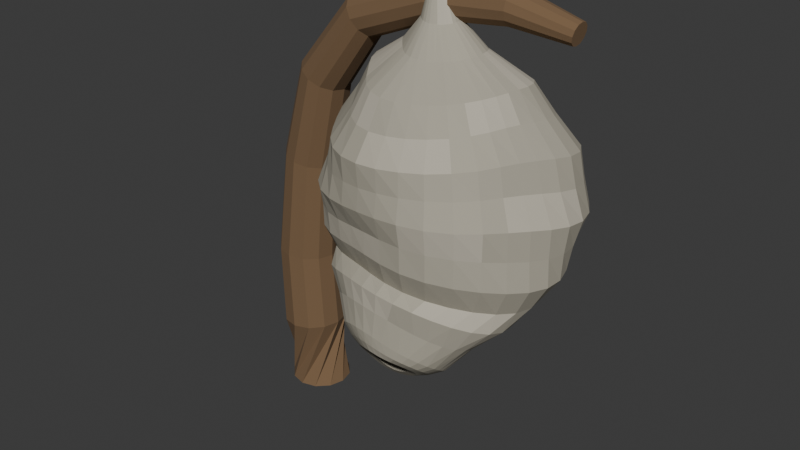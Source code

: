 # Source: source.blend  (saved by Blender 4.3.34; exported with 4.5.12 LTS)
import bpy
from mathutils import Matrix  # noqa: F401  (used for matrix-valued properties, if any)

bpy.ops.wm.read_factory_settings(use_empty=True)
scene = bpy.context.scene
scene.name = 'Scene'

# ---- collections
col_collection = bpy.data.collections.new('Collection'); scene.collection.children.link(col_collection)

# ---- materials (node trees are filled in below, after node groups)
mat_nestmutedpaper = bpy.data.materials.new('NestMutedPaper')
mat_nestmutedpaper.diffuse_color = (0.43, 0.4, 0.32, 1.0)
mat_nestpalepaperlayers = bpy.data.materials.new('NestPalePaperLayers')
mat_nestpalepaperlayers.diffuse_color = (0.52, 0.48, 0.39, 1.0)
mat_nestinnerpaper = bpy.data.materials.new('NestInnerPaper')
mat_nestinnerpaper.diffuse_color = (0.31, 0.285, 0.23, 1.0)
mat_wholesupportingbark = bpy.data.materials.new('WholeSupportingBark')
mat_wholesupportingbark.diffuse_color = (0.19, 0.115, 0.058, 1.0)

# ---- material node trees
mat_nestmutedpaper.use_nodes = True; mat_nestmutedpaper.node_tree.nodes.clear()
_N = mat_nestmutedpaper.node_tree.nodes; _L = mat_nestmutedpaper.node_tree.links
n0 = _N.new('ShaderNodeBsdfPrincipled'); n0.name = 'Principled BSDF'; n0.location = (10, 300)
n0.inputs[0].default_value = (0.43, 0.4, 0.32, 1.0)
n0.inputs[2].default_value = 0.98
n1 = _N.new('ShaderNodeOutputMaterial'); n1.name = 'Material Output'; n1.location = (300, 300)
_L.new(n0.outputs[0], n1.inputs[0])
n1.is_active_output = True
mat_nestpalepaperlayers.use_nodes = True; mat_nestpalepaperlayers.node_tree.nodes.clear()
_N = mat_nestpalepaperlayers.node_tree.nodes; _L = mat_nestpalepaperlayers.node_tree.links
n0 = _N.new('ShaderNodeBsdfPrincipled'); n0.name = 'Principled BSDF'; n0.location = (10, 300)
n0.inputs[0].default_value = (0.52, 0.48, 0.39, 1.0)
n0.inputs[2].default_value = 0.98
n1 = _N.new('ShaderNodeOutputMaterial'); n1.name = 'Material Output'; n1.location = (300, 300)
_L.new(n0.outputs[0], n1.inputs[0])
n1.is_active_output = True
mat_nestinnerpaper.use_nodes = True; mat_nestinnerpaper.node_tree.nodes.clear()
_N = mat_nestinnerpaper.node_tree.nodes; _L = mat_nestinnerpaper.node_tree.links
n0 = _N.new('ShaderNodeBsdfPrincipled'); n0.name = 'Principled BSDF'; n0.location = (10, 300)
n0.inputs[0].default_value = (0.31, 0.285, 0.23, 1.0)
n0.inputs[2].default_value = 0.98
n1 = _N.new('ShaderNodeOutputMaterial'); n1.name = 'Material Output'; n1.location = (300, 300)
_L.new(n0.outputs[0], n1.inputs[0])
n1.is_active_output = True
mat_wholesupportingbark.use_nodes = True; mat_wholesupportingbark.node_tree.nodes.clear()
_N = mat_wholesupportingbark.node_tree.nodes; _L = mat_wholesupportingbark.node_tree.links
n0 = _N.new('ShaderNodeBsdfPrincipled'); n0.name = 'Principled BSDF'; n0.location = (10, 300)
n0.inputs[0].default_value = (0.19, 0.115, 0.058, 1.0)
n0.inputs[2].default_value = 0.96
n1 = _N.new('ShaderNodeOutputMaterial'); n1.name = 'Material Output'; n1.location = (300, 300)
_L.new(n0.outputs[0], n1.inputs[0])
n1.is_active_output = True

# ---- world
world_world = bpy.data.worlds.new('World'); scene.world = world_world
world_world.use_nodes = True; world_world.node_tree.nodes.clear()
_N = world_world.node_tree.nodes; _L = world_world.node_tree.links
n0 = _N.new('ShaderNodeOutputWorld'); n0.name = 'World Output'; n0.location = (300, 300)
n1 = _N.new('ShaderNodeBackground'); n1.name = 'Background'; n1.location = (10, 300)
n1.inputs[0].default_value = (0.05088, 0.05088, 0.05088, 1.0)
_L.new(n1.outputs[0], n0.inputs[0])
n0.is_active_output = True
world_world.color = (0.05088, 0.05088, 0.05088)
world_world.sun_shadow_jitter_overblur = 0.0

# ---- meshes
me_wholecontinuousgroundedcurvedsupportingbough = bpy.data.meshes.new('WholeContinuousGroundedCurvedSupportingBough')
me_wholecontinuousgroundedcurvedsupportingbough.from_pydata([(-0.3584, 0.1045, 0.0), (-0.3724, 0.157, 0.0), (-0.4109, 0.1955, 0.0), (-0.4634, 0.2095, 0.0), (-0.5159, 0.1955, 0.0), (-0.5543, 0.157, 0.0), (-0.5684, 0.1045, 0.0), (-0.5543, 0.05203, 0.0), (-0.5159, 0.01359, 0.0), (-0.4634, -0.0004749, 0.0), (-0.4109, 0.01359, 0.0), (-0.3724, 0.05203, 0.0), (-0.4834, 0.2145, 0.24), (-0.5383, 0.1998, 0.2368), (-0.5785, 0.1595, 0.2345), (-0.5932, 0.1045, 0.2337), (-0.5785, 0.04953, 0.2345), (-0.5383, 0.009262, 0.2368), (-0.4834, -0.005475, 0.24), (-0.4284, 0.009262, 0.2432), (-0.3883, 0.04953, 0.2455), (-0.3735, 0.1045, 0.2463), (-0.3883, 0.1595, 0.2455), (-0.4284, 0.1998, 0.2432), (-0.4934, 0.2045, 0.52), (-0.5458, 0.1905, 0.5225), (-0.5842, 0.152, 0.5243), (-0.5982, 0.09953, 0.5249), (-0.5842, 0.04703, 0.5243), (-0.5458, 0.008592, 0.5225), (-0.4934, -0.005475, 0.52), (-0.4409, 0.008592, 0.5175), (-0.4025, 0.04703, 0.5157), (-0.3885, 0.09953, 0.5151), (-0.4025, 0.152, 0.5157), (-0.4409, 0.1905, 0.5175), (-0.4534, 0.1895, 0.88), (-0.5, 0.1768, 0.889), (-0.5341, 0.142, 0.8957), (-0.5466, 0.09453, 0.8981), (-0.5341, 0.04703, 0.8957), (-0.5, 0.01225, 0.889), (-0.4534, -0.0004749, 0.88), (-0.4068, 0.01225, 0.871), (-0.3726, 0.04703, 0.8643), (-0.3602, 0.09453, 0.8619), (-0.3726, 0.142, 0.8643), (-0.4068, 0.1768, 0.871), (-0.3634, 0.1595, 1.19), (-0.401, 0.1481, 1.21), (-0.4286, 0.117, 1.224), (-0.4387, 0.07453, 1.229), (-0.4286, 0.03203, 1.224), (-0.401, 0.000913, 1.21), (-0.3634, -0.01047, 1.19), (-0.3257, 0.000913, 1.17), (-0.2981, 0.03203, 1.156), (-0.2881, 0.07453, 1.151), (-0.2981, 0.117, 1.156), (-0.3257, 0.1481, 1.17), (-0.1734, 0.1295, 1.42), (-0.1952, 0.1195, 1.45), (-0.2112, 0.09203, 1.473), (-0.217, 0.05453, 1.481), (-0.2112, 0.01703, 1.473), (-0.1952, -0.01043, 1.45), (-0.1734, -0.02047, 1.42), (-0.1515, -0.01043, 1.39), (-0.1355, 0.01703, 1.367), (-0.1297, 0.05453, 1.359), (-0.1355, 0.09203, 1.367), (-0.1515, 0.1195, 1.39), (0.09664, 0.1095, 1.52), (0.08947, 0.1008, 1.552), (0.08422, 0.07703, 1.575), (0.08229, 0.04453, 1.583), (0.08422, 0.01203, 1.575), (0.08947, -0.01177, 1.552), (0.09664, -0.02047, 1.52), (0.1038, -0.01177, 1.488), (0.1091, 0.01203, 1.465), (0.111, 0.04453, 1.457), (0.1091, 0.07703, 1.465), (0.1038, 0.1008, 1.488), (0.3566, 0.09953, 1.54), (0.3579, 0.09216, 1.567), (0.3588, 0.07203, 1.588), (0.3591, 0.04453, 1.595), (0.3588, 0.01703, 1.588), (0.3579, -0.003106, 1.567), (0.3566, -0.01047, 1.54), (0.3554, -0.003106, 1.513), (0.3545, 0.01703, 1.492), (0.3542, 0.04453, 1.485), (0.3545, 0.07203, 1.492), (0.3554, 0.09216, 1.513), (0.5466, 0.09453, 1.5), (0.5502, 0.08984, 1.517), (0.5529, 0.07703, 1.53), (0.5538, 0.05953, 1.534), (0.5529, 0.04203, 1.53), (0.5502, 0.02921, 1.517), (0.5466, 0.02453, 1.5), (0.543, 0.02921, 1.483), (0.5404, 0.04203, 1.47), (0.5395, 0.05953, 1.466), (0.5404, 0.07703, 1.47), (0.543, 0.08984, 1.483)], [], [(11, 10, 9, 8, 7, 6, 5, 4, 3, 2, 1, 0), (96, 97, 98, 99, 100, 101, 102, 103, 104, 105, 106, 107), (0, 1, 13, 12), (1, 2, 14, 13), (2, 3, 15, 14), (3, 4, 16, 15), (4, 5, 17, 16), (5, 6, 18, 17), (6, 7, 19, 18), (7, 8, 20, 19), (8, 9, 21, 20), (9, 10, 22, 21), (10, 11, 23, 22), (11, 0, 12, 23), (12, 13, 25, 24), (13, 14, 26, 25), (14, 15, 27, 26), (15, 16, 28, 27), (16, 17, 29, 28), (17, 18, 30, 29), (18, 19, 31, 30), (19, 20, 32, 31), (20, 21, 33, 32), (21, 22, 34, 33), (22, 23, 35, 34), (23, 12, 24, 35), (24, 25, 37, 36), (25, 26, 38, 37), (26, 27, 39, 38), (27, 28, 40, 39), (28, 29, 41, 40), (29, 30, 42, 41), (30, 31, 43, 42), (31, 32, 44, 43), (32, 33, 45, 44), (33, 34, 46, 45), (34, 35, 47, 46), (35, 24, 36, 47), (36, 37, 49, 48), (37, 38, 50, 49), (38, 39, 51, 50), (39, 40, 52, 51), (40, 41, 53, 52), (41, 42, 54, 53), (42, 43, 55, 54), (43, 44, 56, 55), (44, 45, 57, 56), (45, 46, 58, 57), (46, 47, 59, 58), (47, 36, 48, 59), (48, 49, 61, 60), (49, 50, 62, 61), (50, 51, 63, 62), (51, 52, 64, 63), (52, 53, 65, 64), (53, 54, 66, 65), (54, 55, 67, 66), (55, 56, 68, 67), (56, 57, 69, 68), (57, 58, 70, 69), (58, 59, 71, 70), (59, 48, 60, 71), (60, 61, 73, 72), (61, 62, 74, 73), (62, 63, 75, 74), (63, 64, 76, 75), (64, 65, 77, 76), (65, 66, 78, 77), (66, 67, 79, 78), (67, 68, 80, 79), (68, 69, 81, 80), (69, 70, 82, 81), (70, 71, 83, 82), (71, 60, 72, 83), (72, 73, 85, 84), (73, 74, 86, 85), (74, 75, 87, 86), (75, 76, 88, 87), (76, 77, 89, 88), (77, 78, 90, 89), (78, 79, 91, 90), (79, 80, 92, 91), (80, 81, 93, 92), (81, 82, 94, 93), (82, 83, 95, 94), (83, 72, 84, 95), (84, 85, 97, 96), (85, 86, 98, 97), (86, 87, 99, 98), (87, 88, 100, 99), (88, 89, 101, 100), (89, 90, 102, 101), (90, 91, 103, 102), (91, 92, 104, 103), (92, 93, 105, 104), (93, 94, 106, 105), (94, 95, 107, 106), (95, 84, 96, 107)])
me_wholecontinuousgroundedcurvedsupportingbough.polygons.foreach_set('material_index', [3, 3, 3, 3, 3, 3, 3, 3, 3, 3, 3, 3, 3, 3, 3, 3, 3, 3, 3, 3, 3, 3, 3, 3, 3, 3, 3, 3, 3, 3, 3, 3, 3, 3, 3, 3, 3, 3, 3, 3, 3, 3, 3, 3, 3, 3, 3, 3, 3, 3, 3, 3, 3, 3, 3, 3, 3, 3, 3, 3, 3, 3, 3, 3, 3, 3, 3, 3, 3, 3, 3, 3, 3, 3, 3, 3, 3, 3, 3, 3, 3, 3, 3, 3, 3, 3, 3, 3, 3, 3, 3, 3, 3, 3, 3, 3, 3, 3])
me_wholecontinuousgroundedcurvedsupportingbough.materials.append(mat_nestmutedpaper)
me_wholecontinuousgroundedcurvedsupportingbough.materials.append(mat_nestpalepaperlayers)
me_wholecontinuousgroundedcurvedsupportingbough.materials.append(mat_nestinnerpaper)
me_wholecontinuousgroundedcurvedsupportingbough.materials.append(mat_wholesupportingbark)
me_wholecontinuousgroundedcurvedsupportingbough.update()
me_wholeirregularenclosedpaperenvelopeandlowerentrance = bpy.data.meshes.new('WholeIrregularEnclosedPaperEnvelopeAndLowerEntrance')
me_wholeirregularenclosedpaperenvelopeandlowerentrance.from_pydata([(0.1373, -0.0004749, 1.565), (0.1752, -0.0004749, 1.551), (0.1737, 0.005306, 1.552), (0.1711, 0.01067, 1.552), (0.1676, 0.01558, 1.552), (0.1632, 0.01985, 1.552), (0.1577, 0.02314, 1.552), (0.1516, 0.02535, 1.551), (0.1452, 0.02678, 1.55), (0.1387, 0.02781, 1.549), (0.1318, 0.02835, 1.548), (0.1246, 0.02773, 1.548), (0.118, 0.02529, 1.548), (0.1128, 0.02105, 1.548), (0.1094, 0.01576, 1.548), (0.1075, 0.01026, 1.549), (0.1061, 0.004904, 1.55), (0.1052, -0.0004749, 1.551), (0.1051, -0.006029, 1.552), (0.1064, -0.01156, 1.552), (0.1094, -0.0167, 1.552), (0.1137, -0.02124, 1.552), (0.1188, -0.02517, 1.552), (0.1248, -0.02833, 1.551), (0.1316, -0.03021, 1.55), (0.1387, -0.03029, 1.549), (0.1454, -0.02864, 1.548), (0.1514, -0.02595, 1.548), (0.1568, -0.02302, 1.548), (0.1623, -0.02003, 1.548), (0.1676, -0.01652, 1.548), (0.1721, -0.01197, 1.549), (0.1748, -0.006431, 1.55), (0.2075, -0.0004749, 1.483), (0.206, 0.00946, 1.484), (0.2025, 0.01901, 1.484), (0.1967, 0.02777, 1.484), (0.1885, 0.03499, 1.483), (0.1785, 0.04006, 1.481), (0.1676, 0.04322, 1.48), (0.1568, 0.04546, 1.478), (0.1458, 0.04746, 1.477), (0.134, 0.04871, 1.476), (0.1217, 0.04777, 1.476), (0.1104, 0.04356, 1.476), (0.1014, 0.03635, 1.477), (0.09538, 0.0275, 1.479), (0.09142, 0.01823, 1.48), (0.08875, 0.008948, 1.482), (0.08746, -0.0004749, 1.483), (0.0883, -0.009971, 1.484), (0.09163, -0.01911, 1.484), (0.09697, -0.02757, 1.484), (0.1037, -0.03544, 1.483), (0.1118, -0.04275, 1.481), (0.1217, -0.04879, 1.48), (0.1334, -0.05223, 1.478), (0.1458, -0.05214, 1.477), (0.1574, -0.04897, 1.476), (0.1677, -0.04425, 1.476), (0.177, -0.03926, 1.476), (0.1863, -0.03407, 1.477), (0.1952, -0.02784, 1.479), (0.2023, -0.01989, 1.48), (0.2064, -0.01048, 1.482), (0.2898, -0.0004749, 1.409), (0.2868, 0.02135, 1.409), (0.2788, 0.04223, 1.408), (0.2648, 0.06063, 1.405), (0.245, 0.07454, 1.402), (0.2221, 0.08339, 1.398), (0.1993, 0.08912, 1.395), (0.1774, 0.09468, 1.393), (0.1546, 0.1011, 1.391), (0.1291, 0.106, 1.391), (0.1017, 0.1055, 1.392), (0.07565, 0.0976, 1.395), (0.05405, 0.08298, 1.398), (0.03791, 0.06424, 1.402), (0.02689, 0.04343, 1.405), (0.02117, 0.02155, 1.407), (0.02184, -0.0004749, 1.409), (0.02914, -0.02119, 1.409), (0.04112, -0.03949, 1.408), (0.05475, -0.05585, 1.405), (0.06867, -0.0718, 1.402), (0.08432, -0.08778, 1.398), (0.1041, -0.1017, 1.395), (0.1283, -0.1102, 1.393), (0.1546, -0.1114, 1.391), (0.1801, -0.1068, 1.391), (0.2038, -0.09898, 1.392), (0.2264, -0.0897, 1.395), (0.2483, -0.07821, 1.398), (0.2674, -0.06302, 1.402), (0.2811, -0.04397, 1.405), (0.2883, -0.02255, 1.407), (0.4116, -0.0004749, 1.336), (0.4129, 0.0407, 1.333), (0.404, 0.08221, 1.329), (0.3805, 0.1199, 1.323), (0.3436, 0.149, 1.316), (0.2997, 0.1686, 1.31), (0.2547, 0.1823, 1.306), (0.2101, 0.1941, 1.304), (0.1635, 0.2042, 1.304), (0.1135, 0.2083, 1.307), (0.06275, 0.2014, 1.311), (0.01603, 0.1827, 1.317), (-0.02363, 0.1549, 1.324), (-0.05562, 0.1211, 1.33), (-0.079, 0.0829, 1.334), (-0.09077, 0.04151, 1.336), (-0.08825, -0.0004749, 1.336), (-0.07303, -0.03953, 1.333), (-0.05123, -0.0743, 1.329), (-0.02857, -0.107, 1.323), (-0.005269, -0.1406, 1.316), (0.02367, -0.1742, 1.31), (0.06279, -0.2023, 1.306), (0.1112, -0.2186, 1.304), (0.1635, -0.2209, 1.304), (0.2143, -0.2122, 1.307), (0.2615, -0.1967, 1.311), (0.3049, -0.1761, 1.317), (0.343, -0.1495, 1.324), (0.3728, -0.1165, 1.33), (0.3926, -0.07925, 1.334), (0.4046, -0.04028, 1.336), (0.465, -0.0004749, 1.256), (0.473, 0.04922, 1.25), (0.4664, 0.1008, 1.242), (0.4395, 0.1479, 1.234), (0.395, 0.1847, 1.227), (0.3418, 0.2104, 1.222), (0.2865, 0.2289, 1.219), (0.2304, 0.2431, 1.22), (0.172, 0.2515, 1.224), (0.112, 0.2498, 1.23), (0.05398, 0.236, 1.238), (0.0008648, 0.2121, 1.246), (-0.04699, 0.1813, 1.253), (-0.08921, 0.1444, 1.258), (-0.1217, 0.1005, 1.261), (-0.1375, 0.05062, 1.26), (-0.1333, -0.0004749, 1.256), (-0.1137, -0.04764, 1.25), (-0.08812, -0.0899, 1.242), (-0.06277, -0.1307, 1.234), (-0.03562, -0.1728, 1.227), (0.0003553, -0.2137, 1.222), (0.04935, -0.2462, 1.219), (0.1087, -0.2644, 1.22), (0.172, -0.2678, 1.224), (0.2341, -0.2596, 1.23), (0.2927, -0.2423, 1.238), (0.3453, -0.2158, 1.246), (0.3878, -0.1796, 1.253), (0.4176, -0.1367, 1.258), (0.4367, -0.0915, 1.261), (0.4514, -0.04661, 1.26), (0.5373, -0.0004749, 1.171), (0.5489, 0.06052, 1.161), (0.5405, 0.1237, 1.152), (0.5074, 0.1814, 1.143), (0.4546, 0.2279, 1.138), (0.3914, 0.2628, 1.135), (0.3235, 0.2883, 1.137), (0.2525, 0.3043, 1.142), (0.1794, 0.308, 1.149), (0.108, 0.2975, 1.159), (0.04166, 0.2756, 1.168), (-0.02008, 0.2474, 1.177), (-0.07969, 0.2146, 1.182), (-0.1357, 0.1743, 1.185), (-0.1797, 0.123, 1.183), (-0.2014, 0.06241, 1.178), (-0.1979, -0.0004749, 1.171), (-0.1763, -0.0592, 1.161), (-0.1475, -0.1129, 1.152), (-0.1163, -0.1645, 1.143), (-0.07918, -0.2151, 1.138), (-0.02993, -0.2606, 1.135), (0.03273, -0.2945, 1.137), (0.1043, -0.3139, 1.142), (0.1794, -0.3202, 1.149), (0.2549, -0.3152, 1.159), (0.3277, -0.2975, 1.168), (0.3921, -0.2647, 1.177), (0.4415, -0.218, 1.182), (0.4743, -0.164, 1.185), (0.4966, -0.1095, 1.183), (0.5171, -0.05622, 1.178), (0.5605, -0.0004749, 1.08), (0.5698, 0.06298, 1.07), (0.5575, 0.1275, 1.061), (0.5224, 0.1864, 1.056), (0.4703, 0.236, 1.054), (0.4078, 0.2758, 1.056), (0.3378, 0.3049, 1.062), (0.2622, 0.3198, 1.07), (0.1854, 0.3174, 1.08), (0.1135, 0.2998, 1.09), (0.04815, 0.2746, 1.099), (-0.01448, 0.2478, 1.104), (-0.07849, 0.2186, 1.106), (-0.1404, 0.1802, 1.104), (-0.1889, 0.1282, 1.098), (-0.2131, 0.06532, 1.09), (-0.2118, -0.0004749, 1.08), (-0.1928, -0.06292, 1.07), (-0.165, -0.1209, 1.061), (-0.1303, -0.1756, 1.056), (-0.08546, -0.2253, 1.054), (-0.0282, -0.2658, 1.056), (0.03869, -0.2945, 1.062), (0.1106, -0.3128, 1.07), (0.1854, -0.3232, 1.08), (0.263, -0.3241, 1.09), (0.3397, -0.3097, 1.099), (0.4072, -0.2759, 1.104), (0.4575, -0.2263, 1.106), (0.4908, -0.1698, 1.104), (0.5154, -0.1139, 1.098), (0.539, -0.05885, 1.09), (0.5973, -0.0004749, 0.9879), (0.5982, 0.067, 0.9794), (0.5784, 0.1332, 0.9741), (0.5405, 0.1942, 0.9727), (0.4896, 0.2486, 0.9755), (0.4276, 0.2953, 0.982), (0.3542, 0.3294, 0.9912), (0.2722, 0.3445, 1.002), (0.1895, 0.3383, 1.012), (0.1135, 0.3169, 1.021), (0.04431, 0.2905, 1.026), (-0.02367, 0.2644, 1.027), (-0.09377, 0.2347, 1.025), (-0.1602, 0.1935, 1.018), (-0.2108, 0.1372, 1.009), (-0.2372, 0.06997, 0.9982), (-0.2398, -0.0004749, 0.9879), (-0.2252, -0.06894, 0.9794), (-0.1976, -0.1336, 0.9741), (-0.1564, -0.1923, 0.9727), (-0.1005, -0.2412, 0.9755), (-0.0333, -0.2773, 0.982), (0.03877, -0.3026, 0.9912), (0.1124, -0.3222, 1.002), (0.1895, -0.3381, 1.012), (0.272, -0.3445, 1.021), (0.3551, -0.3322, 1.026), (0.4285, -0.2973, 1.027), (0.4843, -0.2451, 1.025), (0.5236, -0.1858, 1.018), (0.554, -0.1258, 1.009), (0.5798, -0.06492, 0.9982), (0.5851, -0.0004749, 0.8987), (0.5756, 0.06293, 0.894), (0.5507, 0.123, 0.8932), (0.516, 0.1795, 0.8965), (0.4732, 0.2333, 0.9034), (0.4189, 0.282, 0.9128), (0.3502, 0.3176, 0.9233), (0.2712, 0.3322, 0.9333), (0.1915, 0.3254, 0.9413), (0.1182, 0.3053, 0.946), (0.05063, 0.2818, 0.9468), (-0.01629, 0.2576, 0.9435), (-0.08343, 0.2277, 0.9366), (-0.144, 0.1856, 0.9272), (-0.1888, 0.1303, 0.9167), (-0.2136, 0.0664, 0.9067), (-0.2205, -0.0004749, 0.8987), (-0.2122, -0.06713, 0.894), (-0.1876, -0.1308, 0.8932), (-0.1442, -0.1867, 0.8965), (-0.08442, -0.2295, 0.9034), (-0.01647, -0.2588, 0.9128), (0.05174, -0.2805, 0.9233), (0.1194, -0.3012, 0.9333), (0.1915, -0.3207, 0.9413), (0.2705, -0.3302, 0.946), (0.351, -0.32, 0.9468), (0.4226, -0.2875, 0.9435), (0.479, -0.2391, 0.9366), (0.5215, -0.1835, 0.9272), (0.5541, -0.1251, 0.9167), (0.5768, -0.06409, 0.9067), (0.5798, -0.0004749, 0.8146), (0.5614, 0.06065, 0.8144), (0.5338, 0.1173, 0.8182), (0.5026, 0.1722, 0.8252), (0.4656, 0.2273, 0.8345), (0.4156, 0.2783, 0.8447), (0.3489, 0.3155, 0.8541), (0.2708, 0.3316, 0.8614), (0.1912, 0.3276, 0.8654), (0.1164, 0.3114, 0.8656), (0.0462, 0.29, 0.8618), (-0.02164, 0.2639, 0.8548), (-0.08498, 0.2287, 0.8455), (-0.1378, 0.182, 0.8353), (-0.176, 0.1257, 0.8259), (-0.2, 0.06411, 0.8186), (-0.212, -0.0004749, 0.8146), (-0.2099, -0.06669, 0.8144), (-0.1878, -0.1308, 0.8182), (-0.143, -0.1858, 0.8252), (-0.08113, -0.2265, 0.8345), (-0.01331, -0.2545, 0.8447), (0.05312, -0.2771, 0.8541), (0.1194, -0.2999, 0.8614), (0.1912, -0.32, 0.8654), (0.2697, -0.3281, 0.8656), (0.3489, -0.3165, 0.8618), (0.4204, -0.2852, 0.8548), (0.4798, -0.24, 0.8455), (0.5273, -0.1869, 0.8353), (0.5623, -0.1281, 0.8259), (0.5809, -0.06482, 0.8186), (0.5262, -0.01083, 0.7371), (0.5053, 0.04156, 0.7393), (0.4811, 0.09002, 0.7445), (0.4573, 0.1387, 0.7517), (0.4284, 0.189, 0.7593), (0.3862, 0.2356, 0.7662), (0.3279, 0.2695, 0.7714), (0.2593, 0.2855, 0.774), (0.1886, 0.2854, 0.7737), (0.1205, 0.2746, 0.7701), (0.05587, 0.2562, 0.7639), (-0.00385, 0.229, 0.7561), (-0.05475, 0.1916, 0.7481), (-0.09367, 0.1459, 0.7412), (-0.1219, 0.09598, 0.7365), (-0.1437, 0.044, 0.7349), (-0.1594, -0.01083, 0.7371), (-0.1629, -0.06871, 0.7428), (-0.1459, -0.1254, 0.7513), (-0.1065, -0.1738, 0.7615), (-0.05209, -0.2096, 0.7718), (0.006728, -0.2355, 0.781), (0.06474, -0.2576, 0.788), (0.1241, -0.2785, 0.7918), (0.1886, -0.294, 0.7919), (0.2576, -0.2971, 0.7881), (0.3258, -0.2844, 0.7809), (0.3884, -0.258, 0.7715), (0.4434, -0.2216, 0.7611), (0.4892, -0.1772, 0.7513), (0.5213, -0.1251, 0.7434), (0.5339, -0.06781, 0.7385), (0.482, -0.09152, 0.665), (0.4642, -0.04539, 0.6579), (0.4451, -0.001514, 0.653), (0.4254, 0.04307, 0.6482), (0.3991, 0.08792, 0.6424), (0.3599, 0.1277, 0.636), (0.3075, 0.1562, 0.6301), (0.247, 0.1709, 0.6251), (0.184, 0.1733, 0.6205), (0.1216, 0.1655, 0.6164), (0.06233, 0.1474, 0.6138), (0.01044, 0.1182, 0.6141), (-0.02998, 0.07977, 0.618), (-0.05896, 0.03722, 0.6252), (-0.08155, -0.00513, 0.6351), (-0.1026, -0.04714, 0.6482), (-0.1203, -0.09152, 0.665), (-0.1265, -0.139, 0.6852), (-0.1133, -0.1858, 0.7067), (-0.0803, -0.2262, 0.7266), (-0.03452, -0.2577, 0.743), (0.01619, -0.2823, 0.7554), (0.06882, -0.303, 0.7639), (0.1246, -0.3197, 0.7679), (0.184, -0.3285, 0.7666), (0.2444, -0.3267, 0.7597), (0.3025, -0.3147, 0.7483), (0.357, -0.2951, 0.7344), (0.4075, -0.2689, 0.7195), (0.4509, -0.2343, 0.7042), (0.4804, -0.1906, 0.6891), (0.4902, -0.1411, 0.6755), (0.4022, -0.1676, 0.5943), (0.3914, -0.1341, 0.5814), (0.3791, -0.1018, 0.5694), (0.364, -0.06977, 0.5565), (0.3416, -0.03969, 0.5429), (0.3096, -0.01502, 0.53), (0.2694, 0.00171, 0.519), (0.2245, 0.01047, 0.51), (0.1775, 0.0122, 0.5032), (0.1301, 0.006536, 0.4995), (0.08531, -0.007995, 0.501), (0.04799, -0.03124, 0.5087), (0.02091, -0.05969, 0.5213), (0.00175, -0.0884, 0.5366), (-0.01522, -0.1148, 0.5534), (-0.03327, -0.1402, 0.5722), (-0.04916, -0.1676, 0.5943), (-0.05543, -0.1976, 0.6191), (-0.04671, -0.2277, 0.644), (-0.02375, -0.2547, 0.6662), (0.008539, -0.2775, 0.6839), (0.04598, -0.2967, 0.697), (0.08725, -0.3122, 0.7051), (0.1318, -0.3224, 0.7073), (0.1775, -0.3253, 0.7032), (0.2215, -0.3214, 0.694), (0.2625, -0.3135, 0.6822), (0.3023, -0.3029, 0.6698), (0.3412, -0.2884, 0.6569), (0.3755, -0.2667, 0.6424), (0.3987, -0.2372, 0.626), (0.4068, -0.2027, 0.6093), (0.3395, -0.2315, 0.5301), (0.3346, -0.209, 0.5146), (0.3259, -0.1874, 0.4991), (0.3123, -0.1676, 0.4835), (0.2921, -0.1509, 0.4688), (0.2658, -0.1389, 0.4563), (0.2359, -0.1315, 0.446), (0.204, -0.1279, 0.4378), (0.1708, -0.1277, 0.4319), (0.1369, -0.1316, 0.4299), (0.105, -0.1409, 0.434), (0.07858, -0.1551, 0.4441), (0.05895, -0.1714, 0.4585), (0.04375, -0.1871, 0.4745), (0.02928, -0.2013, 0.4912), (0.01459, -0.2155, 0.5094), (0.002985, -0.2315, 0.5301), (-0.0006717, -0.2492, 0.5525), (0.006067, -0.2675, 0.5745), (0.02204, -0.2847, 0.5939), (0.0446, -0.3004, 0.6097), (0.07208, -0.314, 0.6213), (0.1036, -0.3244, 0.6277), (0.1375, -0.3299, 0.6281), (0.1708, -0.3304, 0.6228), (0.2013, -0.3273, 0.6142), (0.2297, -0.3228, 0.6052), (0.258, -0.3173, 0.5969), (0.2866, -0.309, 0.5881), (0.3125, -0.2956, 0.5767), (0.3309, -0.2768, 0.5623), (0.3393, -0.2546, 0.5462), (0.3044, -0.2479, 0.5128), (0.2987, -0.2311, 0.4991), (0.2902, -0.216, 0.4854), (0.2783, -0.2027, 0.4718), (0.2619, -0.192, 0.4591), (0.2417, -0.1845, 0.4479), (0.2191, -0.1797, 0.4382), (0.1949, -0.1766, 0.4297), (0.1687, -0.1751, 0.4231), (0.1409, -0.1765, 0.4205), (0.114, -0.1822, 0.424), (0.09144, -0.1919, 0.4337), (0.07481, -0.2035, 0.4475), (0.06243, -0.2149, 0.4629), (0.0515, -0.2254, 0.4786), (0.04135, -0.236, 0.4951), (0.0344, -0.2479, 0.5128), (0.03384, -0.261, 0.531), (0.04078, -0.2746, 0.548), (0.0538, -0.2878, 0.5627), (0.071, -0.3003, 0.5748), (0.0917, -0.3119, 0.5839), (0.1158, -0.3212, 0.5893), (0.1423, -0.3268, 0.5901), (0.1687, -0.3282, 0.5867), (0.1936, -0.3267, 0.581), (0.2173, -0.3237, 0.5752), (0.2414, -0.3192, 0.5698), (0.2657, -0.3118, 0.5632), (0.2869, -0.3, 0.5538), (0.3009, -0.284, 0.5412), (0.3062, -0.2659, 0.527), (0.2683, -0.2565, 0.5035), (0.2642, -0.2451, 0.4923), (0.258, -0.235, 0.4811), (0.249, -0.2263, 0.47), (0.2366, -0.2196, 0.4597), (0.2216, -0.215, 0.4509), (0.2049, -0.2119, 0.4434), (0.187, -0.2096, 0.437), (0.1677, -0.2082, 0.4323), (0.147, -0.2085, 0.431), (0.1271, -0.2118, 0.4345), (0.1104, -0.2179, 0.4427), (0.09804, -0.2254, 0.4539), (0.08882, -0.2329, 0.466), (0.08068, -0.2401, 0.4781), (0.07324, -0.2476, 0.4905), (0.06829, -0.2565, 0.5035), (0.06806, -0.2664, 0.5167), (0.07321, -0.2769, 0.5288), (0.08269, -0.2872, 0.5393), (0.09521, -0.2971, 0.5479), (0.1104, -0.3061, 0.5545), (0.1283, -0.3131, 0.5586), (0.148, -0.3171, 0.5593), (0.1677, -0.3177, 0.5571), (0.186, -0.316, 0.5533), (0.2036, -0.313, 0.5497), (0.2215, -0.309, 0.5464), (0.2395, -0.3029, 0.5421), (0.2551, -0.2938, 0.5353), (0.2655, -0.282, 0.5258), (0.2694, -0.269, 0.5148), (0.2361, -0.2571, 0.503), (0.2333, -0.2499, 0.4948), (0.2291, -0.2437, 0.4867), (0.223, -0.2383, 0.4787), (0.2146, -0.2341, 0.4714), (0.2043, -0.2311, 0.4652), (0.193, -0.2289, 0.4602), (0.1808, -0.227, 0.4562), (0.1677, -0.2255, 0.4534), (0.1536, -0.2252, 0.453), (0.1401, -0.2269, 0.4559), (0.1287, -0.2305, 0.4619), (0.1203, -0.2352, 0.4699), (0.114, -0.2402, 0.4782), (0.1085, -0.2452, 0.4864), (0.1035, -0.2506, 0.4945), (0.1001, -0.2571, 0.503), (0.09993, -0.2645, 0.5114), (0.1034, -0.2722, 0.5191), (0.1099, -0.2797, 0.5258), (0.1184, -0.2868, 0.5313), (0.1287, -0.293, 0.5357), (0.1409, -0.2977, 0.5386), (0.1543, -0.3001, 0.5393), (0.1677, -0.3, 0.5382), (0.1802, -0.2983, 0.5362), (0.1921, -0.2957, 0.5343), (0.2043, -0.2924, 0.5325), (0.2165, -0.2879, 0.5298), (0.2271, -0.2816, 0.5253), (0.2342, -0.2737, 0.5188), (0.2368, -0.2652, 0.5111), (0.2628, -0.2086, 0.5545), (0.2584, -0.1983, 0.5447), (0.2527, -0.1892, 0.5349), (0.2454, -0.1808, 0.525), (0.2352, -0.1734, 0.5158), (0.2221, -0.1675, 0.5081), (0.2069, -0.1631, 0.5024), (0.1904, -0.1596, 0.4984), (0.1728, -0.157, 0.4965), (0.1544, -0.1562, 0.4971), (0.1366, -0.1584, 0.5012), (0.1215, -0.1638, 0.5086), (0.1104, -0.1715, 0.5181), (0.1022, -0.1799, 0.5278), (0.09503, -0.1884, 0.5369), (0.08807, -0.1977, 0.5457), (0.08285, -0.2086, 0.5545), (0.08189, -0.2208, 0.5633), (0.08644, -0.2332, 0.5714), (0.09569, -0.2447, 0.578), (0.1079, -0.2547, 0.5833), (0.1221, -0.2631, 0.5874), (0.138, -0.2693, 0.5905), (0.1553, -0.2724, 0.592), (0.1728, -0.272, 0.5919), (0.1895, -0.269, 0.5907), (0.2054, -0.2646, 0.5893), (0.2215, -0.2594, 0.5879), (0.2377, -0.2528, 0.5855), (0.2519, -0.2438, 0.5808), (0.2613, -0.2324, 0.5734), (0.2646, -0.2202, 0.5643), (0.302, -0.1609, 0.6056), (0.2951, -0.1455, 0.5935), (0.287, -0.1314, 0.5815), (0.2775, -0.1178, 0.5696), (0.2646, -0.1048, 0.5585), (0.2471, -0.09366, 0.5495), (0.2258, -0.08531, 0.5435), (0.2023, -0.07954, 0.5405), (0.1775, -0.07597, 0.5402), (0.1522, -0.07524, 0.5427), (0.1278, -0.0788, 0.5485), (0.1068, -0.08732, 0.5574), (0.09102, -0.09965, 0.568), (0.07951, -0.1136, 0.5787), (0.06962, -0.128, 0.5883), (0.05985, -0.1434, 0.597), (0.05199, -0.1609, 0.6056), (0.04987, -0.1803, 0.6141), (0.05602, -0.1997, 0.622), (0.06965, -0.2169, 0.6283), (0.08785, -0.231, 0.6333), (0.1082, -0.2421, 0.6375), (0.1301, -0.2502, 0.6412), (0.1535, -0.2546, 0.6442), (0.1775, -0.2545, 0.646), (0.201, -0.2503, 0.6465), (0.2235, -0.2437, 0.6463), (0.2457, -0.2357, 0.6454), (0.2678, -0.2259, 0.6429), (0.2874, -0.2128, 0.6375), (0.3006, -0.1963, 0.6288), (0.305, -0.1782, 0.6177), (0.3837, -0.1329, 0.6352), (0.3719, -0.1065, 0.6169), (0.3584, -0.08193, 0.5994), (0.3435, -0.0574, 0.5828), (0.3233, -0.03316, 0.5679), (0.2953, -0.01184, 0.5565), (0.2601, 0.004143, 0.5499), (0.221, 0.01443, 0.5482), (0.1801, 0.01986, 0.5505), (0.1389, 0.02013, 0.5562), (0.09926, 0.01337, 0.5653), (0.0648, -0.001668, 0.5774), (0.03835, -0.02347, 0.5912), (0.01902, -0.04857, 0.6044), (0.002742, -0.07461, 0.6157), (-0.01318, -0.1021, 0.6255), (-0.02628, -0.1329, 0.6352), (-0.03025, -0.1665, 0.6452), (-0.02036, -0.1997, 0.655), (0.002576, -0.2284, 0.6634), (0.03343, -0.2508, 0.6705), (0.06749, -0.2677, 0.6772), (0.1032, -0.2802, 0.684), (0.141, -0.2874, 0.6906), (0.1801, -0.2879, 0.6957), (0.2189, -0.2817, 0.6986), (0.2562, -0.271, 0.6994), (0.2926, -0.2576, 0.6981), (0.3283, -0.2411, 0.6939), (0.3599, -0.2196, 0.685), (0.3815, -0.1924, 0.6712), (0.3889, -0.1622, 0.6538), (0.4649, -0.0487, 0.7195), (0.4486, -0.007097, 0.7056), (0.4297, 0.03176, 0.6933), (0.4101, 0.07102, 0.683), (0.385, 0.1111, 0.6754), (0.3485, 0.1473, 0.6713), (0.2997, 0.1732, 0.6715), (0.2437, 0.1859, 0.6759), (0.1865, 0.1871, 0.6831), (0.1312, 0.1805, 0.6915), (0.07879, 0.1668, 0.6998), (0.03118, 0.1448, 0.7073), (-0.0083, 0.1141, 0.7134), (-0.03842, 0.07732, 0.7176), (-0.06196, 0.03781, 0.7196), (-0.08254, -0.003676, 0.7198), (-0.09908, -0.0487, 0.7195), (-0.1045, -0.09729, 0.7199), (-0.09141, -0.1452, 0.7214), (-0.05888, -0.1858, 0.7238), (-0.01381, -0.2158, 0.7273), (0.03511, -0.2371, 0.7323), (0.08384, -0.2539, 0.7393), (0.1337, -0.2676, 0.7478), (0.1865, -0.2752, 0.7564), (0.2413, -0.273, 0.7634), (0.2946, -0.2604, 0.7676), (0.3445, -0.2397, 0.7683), (0.3905, -0.2128, 0.7653), (0.4305, -0.1795, 0.7584), (0.4591, -0.1391, 0.7476), (0.4706, -0.09387, 0.7341), (0.5197, -0.0004749, 0.8097), (0.5049, 0.05138, 0.8027), (0.483, 0.1, 0.7985), (0.4585, 0.148, 0.7975), (0.4282, 0.1966, 0.7999), (0.3854, 0.2413, 0.8054), (0.3274, 0.2733, 0.8131), (0.2595, 0.2862, 0.8219), (0.1907, 0.2816, 0.8303), (0.1268, 0.2665, 0.8373), (0.06731, 0.2469, 0.8415), (0.0109, 0.2229, 0.8425), (-0.04069, 0.1916, 0.8401), (-0.08325, 0.1515, 0.8346), (-0.1147, 0.1045, 0.8269), (-0.1366, 0.05357, 0.8181), (-0.1503, -0.0004749, 0.8097), (-0.1523, -0.05711, 0.8027), (-0.136, -0.1128, 0.7985), (-0.09862, -0.161, 0.7975), (-0.04555, -0.1966, 0.7999), (0.01317, -0.2211, 0.8054), (0.07097, -0.2405, 0.8131), (0.1287, -0.2592, 0.8219), (0.1907, -0.2745, 0.8303), (0.2575, -0.2789, 0.8373), (0.3237, -0.2669, 0.8415), (0.3831, -0.2395, 0.8425), (0.4331, -0.2016, 0.8401), (0.4738, -0.1575, 0.8346), (0.5043, -0.1083, 0.8269), (0.5205, -0.05492, 0.8181), (0.5367, -0.0004749, 0.9209), (0.5312, 0.05566, 0.9169), (0.5118, 0.1097, 0.9163), (0.4823, 0.1609, 0.9194), (0.4445, 0.2098, 0.9256), (0.3961, 0.254, 0.934), (0.3346, 0.2869, 0.9433), (0.2635, 0.3011, 0.9521), (0.1912, 0.2954, 0.9591), (0.1248, 0.2766, 0.9631), (0.06431, 0.2538, 0.9637), (0.00529, 0.2305, 0.9606), (-0.05362, 0.2027, 0.9544), (-0.1068, 0.1648, 0.946), (-0.1459, 0.1154, 0.9367), (-0.1667, 0.05861, 0.9279), (-0.1713, -0.0004749, 0.9209), (-0.1632, -0.05898, 0.9169), (-0.1423, -0.1151, 0.9163), (-0.1064, -0.1655, 0.9194), (-0.0561, -0.2057, 0.9256), (0.002765, -0.2346, 0.934), (0.0637, -0.256, 0.9433), (0.1254, -0.2752, 0.9521), (0.1912, -0.2922, 0.9591), (0.2629, -0.2997, 0.9631), (0.3353, -0.2891, 0.9637), (0.3986, -0.2581, 0.9606), (0.447, -0.2128, 0.9544), (0.4819, -0.1617, 0.946), (0.5082, -0.1095, 0.9367), (0.5277, -0.05603, 0.9279), (0.5219, -0.0004749, 1.037), (0.5265, 0.05564, 1.037), (0.5129, 0.1117, 1.041), (0.4811, 0.1628, 1.047), (0.4363, 0.2068, 1.055), (0.3829, 0.2433, 1.065), (0.3221, 0.2709, 1.073), (0.2552, 0.2857, 1.079), (0.1866, 0.2844, 1.083), (0.1219, 0.2697, 1.083), (0.06258, 0.2481, 1.079), (0.005177, 0.2249, 1.073), (-0.0533, 0.1987, 1.065), (-0.1089, 0.1634, 1.055), (-0.151, 0.1156, 1.047), (-0.1708, 0.05854, 1.041), (-0.1681, -0.0004749, 1.037), (-0.1502, -0.05609, 1.037), (-0.1246, -0.1075, 1.041), (-0.09259, -0.1553, 1.047), (-0.05158, -0.1982, 1.055), (-0.0004623, -0.2329, 1.065), (0.05804, -0.2582, 1.073), (0.1206, -0.276, 1.079), (0.1866, -0.2883, 1.083), (0.2565, -0.292, 1.083), (0.3266, -0.281, 1.079), (0.3885, -0.2512, 1.073), (0.4346, -0.2063, 1.065), (0.4649, -0.1548, 1.055), (0.4865, -0.1036, 1.047), (0.5059, -0.05319, 1.041), (0.473, -0.0004749, 1.16), (0.4812, 0.04963, 1.164), (0.4728, 0.101, 1.17), (0.4439, 0.1472, 1.177), (0.3991, 0.1833, 1.185), (0.3466, 0.2093, 1.192), (0.2918, 0.2281, 1.198), (0.2356, 0.2409, 1.2), (0.1777, 0.2456, 1.2), (0.1201, 0.2399, 1.196), (0.06537, 0.2246, 1.19), (0.01382, 0.2031, 1.183), (-0.03595, 0.1769, 1.175), (-0.08256, 0.1439, 1.168), (-0.1191, 0.1016, 1.162), (-0.137, 0.05147, 1.16), (-0.133, -0.0004749, 1.16), (-0.1132, -0.0485, 1.164), (-0.08708, -0.09151, 1.17), (-0.05995, -0.1323, 1.177), (-0.02942, -0.1724, 1.185), (0.009891, -0.2089, 1.192), (0.05987, -0.2366, 1.198), (0.1173, -0.2524, 1.2), (0.1777, -0.2574, 1.2), (0.2383, -0.2534, 1.196), (0.2973, -0.2401, 1.19), (0.3505, -0.2151, 1.183), (0.3926, -0.1788, 1.175), (0.4213, -0.1356, 1.168), (0.4407, -0.09091, 1.162), (0.4574, -0.04665, 1.16), (0.3741, -0.0004749, 1.279), (0.3782, 0.03443, 1.284), (0.3723, 0.07019, 1.289), (0.3525, 0.1025, 1.294), (0.3204, 0.127, 1.299), (0.2822, 0.1429, 1.303), (0.2434, 0.1532, 1.304), (0.2056, 0.1614, 1.303), (0.1668, 0.1676, 1.301), (0.1263, 0.1686, 1.296), (0.08597, 0.1614, 1.291), (0.04874, 0.1461, 1.286), (0.01586, 0.1248, 1.281), (-0.0125, 0.09895, 1.277), (-0.03465, 0.06877, 1.276), (-0.04676, 0.03478, 1.277), (-0.04592, -0.0004749, 1.279), (-0.03371, -0.03357, 1.284), (-0.01571, -0.06321, 1.289), (0.003275, -0.09115, 1.294), (0.0234, -0.1195, 1.299), (0.04883, -0.147, 1.303), (0.08272, -0.1689, 1.304), (0.1236, -0.1805, 1.303), (0.1668, -0.181, 1.301), (0.2082, -0.1733, 1.296), (0.2467, -0.1606, 1.291), (0.2821, -0.1437, 1.286), (0.3128, -0.1217, 1.281), (0.3367, -0.09472, 1.277), (0.3534, -0.06463, 1.276), (0.3652, -0.03323, 1.277), (0.2732, -0.0004749, 1.367), (0.2737, 0.01863, 1.37), (0.2694, 0.03785, 1.373), (0.2587, 0.05537, 1.375), (0.2415, 0.06889, 1.377), (0.2208, 0.07754, 1.378), (0.1995, 0.08281, 1.377), (0.1789, 0.08705, 1.376), (0.158, 0.09101, 1.373), (0.1356, 0.09294, 1.37), (0.1127, 0.09029, 1.367), (0.09158, 0.08198, 1.365), (0.07411, 0.06912, 1.363), (0.06043, 0.05361, 1.362), (0.05021, 0.03657, 1.363), (0.04404, 0.01833, 1.364), (0.04324, -0.0004749, 1.367), (0.04812, -0.01861, 1.37), (0.05695, -0.0352, 1.373), (0.06742, -0.05069, 1.375), (0.07889, -0.0661, 1.377), (0.09298, -0.08119, 1.378), (0.1115, -0.09355, 1.377), (0.1341, -0.1002, 1.376), (0.158, -0.09989, 1.373), (0.1804, -0.09429, 1.37), (0.2007, -0.08608, 1.367), (0.2194, -0.07675, 1.365), (0.2367, -0.06587, 1.363), (0.2517, -0.05245, 1.362), (0.2627, -0.03648, 1.363), (0.2696, -0.01891, 1.364), (0.1546, -0.0004749, 1.4)], [], [(0, 1, 2), (0, 2, 3), (0, 3, 4), (0, 4, 5), (0, 5, 6), (0, 6, 7), (0, 7, 8), (0, 8, 9), (0, 9, 10), (0, 10, 11), (0, 11, 12), (0, 12, 13), (0, 13, 14), (0, 14, 15), (0, 15, 16), (0, 16, 17), (0, 17, 18), (0, 18, 19), (0, 19, 20), (0, 20, 21), (0, 21, 22), (0, 22, 23), (0, 23, 24), (0, 24, 25), (0, 25, 26), (0, 26, 27), (0, 27, 28), (0, 28, 29), (0, 29, 30), (0, 30, 31), (0, 31, 32), (0, 32, 1), (1, 33, 34, 2), (2, 34, 35, 3), (3, 35, 36, 4), (4, 36, 37, 5), (5, 37, 38, 6), (6, 38, 39, 7), (7, 39, 40, 8), (8, 40, 41, 9), (9, 41, 42, 10), (10, 42, 43, 11), (11, 43, 44, 12), (12, 44, 45, 13), (13, 45, 46, 14), (14, 46, 47, 15), (15, 47, 48, 16), (16, 48, 49, 17), (17, 49, 50, 18), (18, 50, 51, 19), (19, 51, 52, 20), (20, 52, 53, 21), (21, 53, 54, 22), (22, 54, 55, 23), (23, 55, 56, 24), (24, 56, 57, 25), (25, 57, 58, 26), (26, 58, 59, 27), (27, 59, 60, 28), (28, 60, 61, 29), (29, 61, 62, 30), (30, 62, 63, 31), (31, 63, 64, 32), (32, 64, 33, 1), (33, 65, 66, 34), (34, 66, 67, 35), (35, 67, 68, 36), (36, 68, 69, 37), (37, 69, 70, 38), (38, 70, 71, 39), (39, 71, 72, 40), (40, 72, 73, 41), (41, 73, 74, 42), (42, 74, 75, 43), (43, 75, 76, 44), (44, 76, 77, 45), (45, 77, 78, 46), (46, 78, 79, 47), (47, 79, 80, 48), (48, 80, 81, 49), (49, 81, 82, 50), (50, 82, 83, 51), (51, 83, 84, 52), (52, 84, 85, 53), (53, 85, 86, 54), (54, 86, 87, 55), (55, 87, 88, 56), (56, 88, 89, 57), (57, 89, 90, 58), (58, 90, 91, 59), (59, 91, 92, 60), (60, 92, 93, 61), (61, 93, 94, 62), (62, 94, 95, 63), (63, 95, 96, 64), (64, 96, 65, 33), (65, 97, 98, 66), (66, 98, 99, 67), (67, 99, 100, 68), (68, 100, 101, 69), (69, 101, 102, 70), (70, 102, 103, 71), (71, 103, 104, 72), (72, 104, 105, 73), (73, 105, 106, 74), (74, 106, 107, 75), (75, 107, 108, 76), (76, 108, 109, 77), (77, 109, 110, 78), (78, 110, 111, 79), (79, 111, 112, 80), (80, 112, 113, 81), (81, 113, 114, 82), (82, 114, 115, 83), (83, 115, 116, 84), (84, 116, 117, 85), (85, 117, 118, 86), (86, 118, 119, 87), (87, 119, 120, 88), (88, 120, 121, 89), (89, 121, 122, 90), (90, 122, 123, 91), (91, 123, 124, 92), (92, 124, 125, 93), (93, 125, 126, 94), (94, 126, 127, 95), (95, 127, 128, 96), (96, 128, 97, 65), (97, 129, 130, 98), (98, 130, 131, 99), (99, 131, 132, 100), (100, 132, 133, 101), (101, 133, 134, 102), (102, 134, 135, 103), (103, 135, 136, 104), (104, 136, 137, 105), (105, 137, 138, 106), (106, 138, 139, 107), (107, 139, 140, 108), (108, 140, 141, 109), (109, 141, 142, 110), (110, 142, 143, 111), (111, 143, 144, 112), (112, 144, 145, 113), (113, 145, 146, 114), (114, 146, 147, 115), (115, 147, 148, 116), (116, 148, 149, 117), (117, 149, 150, 118), (118, 150, 151, 119), (119, 151, 152, 120), (120, 152, 153, 121), (121, 153, 154, 122), (122, 154, 155, 123), (123, 155, 156, 124), (124, 156, 157, 125), (125, 157, 158, 126), (126, 158, 159, 127), (127, 159, 160, 128), (128, 160, 129, 97), (129, 161, 162, 130), (130, 162, 163, 131), (131, 163, 164, 132), (132, 164, 165, 133), (133, 165, 166, 134), (134, 166, 167, 135), (135, 167, 168, 136), (136, 168, 169, 137), (137, 169, 170, 138), (138, 170, 171, 139), (139, 171, 172, 140), (140, 172, 173, 141), (141, 173, 174, 142), (142, 174, 175, 143), (143, 175, 176, 144), (144, 176, 177, 145), (145, 177, 178, 146), (146, 178, 179, 147), (147, 179, 180, 148), (148, 180, 181, 149), (149, 181, 182, 150), (150, 182, 183, 151), (151, 183, 184, 152), (152, 184, 185, 153), (153, 185, 186, 154), (154, 186, 187, 155), (155, 187, 188, 156), (156, 188, 189, 157), (157, 189, 190, 158), (158, 190, 191, 159), (159, 191, 192, 160), (160, 192, 161, 129), (161, 193, 194, 162), (162, 194, 195, 163), (163, 195, 196, 164), (164, 196, 197, 165), (165, 197, 198, 166), (166, 198, 199, 167), (167, 199, 200, 168), (168, 200, 201, 169), (169, 201, 202, 170), (170, 202, 203, 171), (171, 203, 204, 172), (172, 204, 205, 173), (173, 205, 206, 174), (174, 206, 207, 175), (175, 207, 208, 176), (176, 208, 209, 177), (177, 209, 210, 178), (178, 210, 211, 179), (179, 211, 212, 180), (180, 212, 213, 181), (181, 213, 214, 182), (182, 214, 215, 183), (183, 215, 216, 184), (184, 216, 217, 185), (185, 217, 218, 186), (186, 218, 219, 187), (187, 219, 220, 188), (188, 220, 221, 189), (189, 221, 222, 190), (190, 222, 223, 191), (191, 223, 224, 192), (192, 224, 193, 161), (193, 225, 226, 194), (194, 226, 227, 195), (195, 227, 228, 196), (196, 228, 229, 197), (197, 229, 230, 198), (198, 230, 231, 199), (199, 231, 232, 200), (200, 232, 233, 201), (201, 233, 234, 202), (202, 234, 235, 203), (203, 235, 236, 204), (204, 236, 237, 205), (205, 237, 238, 206), (206, 238, 239, 207), (207, 239, 240, 208), (208, 240, 241, 209), (209, 241, 242, 210), (210, 242, 243, 211), (211, 243, 244, 212), (212, 244, 245, 213), (213, 245, 246, 214), (214, 246, 247, 215), (215, 247, 248, 216), (216, 248, 249, 217), (217, 249, 250, 218), (218, 250, 251, 219), (219, 251, 252, 220), (220, 252, 253, 221), (221, 253, 254, 222), (222, 254, 255, 223), (223, 255, 256, 224), (224, 256, 225, 193), (225, 257, 258, 226), (226, 258, 259, 227), (227, 259, 260, 228), (228, 260, 261, 229), (229, 261, 262, 230), (230, 262, 263, 231), (231, 263, 264, 232), (232, 264, 265, 233), (233, 265, 266, 234), (234, 266, 267, 235), (235, 267, 268, 236), (236, 268, 269, 237), (237, 269, 270, 238), (238, 270, 271, 239), (239, 271, 272, 240), (240, 272, 273, 241), (241, 273, 274, 242), (242, 274, 275, 243), (243, 275, 276, 244), (244, 276, 277, 245), (245, 277, 278, 246), (246, 278, 279, 247), (247, 279, 280, 248), (248, 280, 281, 249), (249, 281, 282, 250), (250, 282, 283, 251), (251, 283, 284, 252), (252, 284, 285, 253), (253, 285, 286, 254), (254, 286, 287, 255), (255, 287, 288, 256), (256, 288, 257, 225), (257, 289, 290, 258), (258, 290, 291, 259), (259, 291, 292, 260), (260, 292, 293, 261), (261, 293, 294, 262), (262, 294, 295, 263), (263, 295, 296, 264), (264, 296, 297, 265), (265, 297, 298, 266), (266, 298, 299, 267), (267, 299, 300, 268), (268, 300, 301, 269), (269, 301, 302, 270), (270, 302, 303, 271), (271, 303, 304, 272), (272, 304, 305, 273), (273, 305, 306, 274), (274, 306, 307, 275), (275, 307, 308, 276), (276, 308, 309, 277), (277, 309, 310, 278), (278, 310, 311, 279), (279, 311, 312, 280), (280, 312, 313, 281), (281, 313, 314, 282), (282, 314, 315, 283), (283, 315, 316, 284), (284, 316, 317, 285), (285, 317, 318, 286), (286, 318, 319, 287), (287, 319, 320, 288), (288, 320, 289, 257), (289, 321, 322, 290), (290, 322, 323, 291), (291, 323, 324, 292), (292, 324, 325, 293), (293, 325, 326, 294), (294, 326, 327, 295), (295, 327, 328, 296), (296, 328, 329, 297), (297, 329, 330, 298), (298, 330, 331, 299), (299, 331, 332, 300), (300, 332, 333, 301), (301, 333, 334, 302), (302, 334, 335, 303), (303, 335, 336, 304), (304, 336, 337, 305), (305, 337, 338, 306), (306, 338, 339, 307), (307, 339, 340, 308), (308, 340, 341, 309), (309, 341, 342, 310), (310, 342, 343, 311), (311, 343, 344, 312), (312, 344, 345, 313), (313, 345, 346, 314), (314, 346, 347, 315), (315, 347, 348, 316), (316, 348, 349, 317), (317, 349, 350, 318), (318, 350, 351, 319), (319, 351, 352, 320), (320, 352, 321, 289), (321, 353, 354, 322), (322, 354, 355, 323), (323, 355, 356, 324), (324, 356, 357, 325), (325, 357, 358, 326), (326, 358, 359, 327), (327, 359, 360, 328), (328, 360, 361, 329), (329, 361, 362, 330), (330, 362, 363, 331), (331, 363, 364, 332), (332, 364, 365, 333), (333, 365, 366, 334), (334, 366, 367, 335), (335, 367, 368, 336), (336, 368, 369, 337), (337, 369, 370, 338), (338, 370, 371, 339), (339, 371, 372, 340), (340, 372, 373, 341), (341, 373, 374, 342), (342, 374, 375, 343), (343, 375, 376, 344), (344, 376, 377, 345), (345, 377, 378, 346), (346, 378, 379, 347), (347, 379, 380, 348), (348, 380, 381, 349), (349, 381, 382, 350), (350, 382, 383, 351), (351, 383, 384, 352), (352, 384, 353, 321), (353, 385, 386, 354), (354, 386, 387, 355), (355, 387, 388, 356), (356, 388, 389, 357), (357, 389, 390, 358), (358, 390, 391, 359), (359, 391, 392, 360), (360, 392, 393, 361), (361, 393, 394, 362), (362, 394, 395, 363), (363, 395, 396, 364), (364, 396, 397, 365), (365, 397, 398, 366), (366, 398, 399, 367), (367, 399, 400, 368), (368, 400, 401, 369), (369, 401, 402, 370), (370, 402, 403, 371), (371, 403, 404, 372), (372, 404, 405, 373), (373, 405, 406, 374), (374, 406, 407, 375), (375, 407, 408, 376), (376, 408, 409, 377), (377, 409, 410, 378), (378, 410, 411, 379), (379, 411, 412, 380), (380, 412, 413, 381), (381, 413, 414, 382), (382, 414, 415, 383), (383, 415, 416, 384), (384, 416, 385, 353), (385, 417, 418, 386), (386, 418, 419, 387), (387, 419, 420, 388), (388, 420, 421, 389), (389, 421, 422, 390), (390, 422, 423, 391), (391, 423, 424, 392), (392, 424, 425, 393), (393, 425, 426, 394), (394, 426, 427, 395), (395, 427, 428, 396), (396, 428, 429, 397), (397, 429, 430, 398), (398, 430, 431, 399), (399, 431, 432, 400), (400, 432, 433, 401), (401, 433, 434, 402), (402, 434, 435, 403), (403, 435, 436, 404), (404, 436, 437, 405), (405, 437, 438, 406), (406, 438, 439, 407), (407, 439, 440, 408), (408, 440, 441, 409), (409, 441, 442, 410), (410, 442, 443, 411), (411, 443, 444, 412), (412, 444, 445, 413), (413, 445, 446, 414), (414, 446, 447, 415), (415, 447, 448, 416), (416, 448, 417, 385), (417, 449, 450, 418), (418, 450, 451, 419), (419, 451, 452, 420), (420, 452, 453, 421), (421, 453, 454, 422), (422, 454, 455, 423), (423, 455, 456, 424), (424, 456, 457, 425), (425, 457, 458, 426), (426, 458, 459, 427), (427, 459, 460, 428), (428, 460, 461, 429), (429, 461, 462, 430), (430, 462, 463, 431), (431, 463, 464, 432), (432, 464, 465, 433), (433, 465, 466, 434), (434, 466, 467, 435), (435, 467, 468, 436), (436, 468, 469, 437), (437, 469, 470, 438), (438, 470, 471, 439), (439, 471, 472, 440), (440, 472, 473, 441), (441, 473, 474, 442), (442, 474, 475, 443), (443, 475, 476, 444), (444, 476, 477, 445), (445, 477, 478, 446), (446, 478, 479, 447), (447, 479, 480, 448), (448, 480, 449, 417), (449, 481, 482, 450), (450, 482, 483, 451), (451, 483, 484, 452), (452, 484, 485, 453), (453, 485, 486, 454), (454, 486, 487, 455), (455, 487, 488, 456), (456, 488, 489, 457), (457, 489, 490, 458), (458, 490, 491, 459), (459, 491, 492, 460), (460, 492, 493, 461), (461, 493, 494, 462), (462, 494, 495, 463), (463, 495, 496, 464), (464, 496, 497, 465), (465, 497, 498, 466), (466, 498, 499, 467), (467, 499, 500, 468), (468, 500, 501, 469), (469, 501, 502, 470), (470, 502, 503, 471), (471, 503, 504, 472), (472, 504, 505, 473), (473, 505, 506, 474), (474, 506, 507, 475), (475, 507, 508, 476), (476, 508, 509, 477), (477, 509, 510, 478), (478, 510, 511, 479), (479, 511, 512, 480), (480, 512, 481, 449), (481, 513, 514, 482), (482, 514, 515, 483), (483, 515, 516, 484), (484, 516, 517, 485), (485, 517, 518, 486), (486, 518, 519, 487), (487, 519, 520, 488), (488, 520, 521, 489), (489, 521, 522, 490), (490, 522, 523, 491), (491, 523, 524, 492), (492, 524, 525, 493), (493, 525, 526, 494), (494, 526, 527, 495), (495, 527, 528, 496), (496, 528, 529, 497), (497, 529, 530, 498), (498, 530, 531, 499), (499, 531, 532, 500), (500, 532, 533, 501), (501, 533, 534, 502), (502, 534, 535, 503), (503, 535, 536, 504), (504, 536, 537, 505), (505, 537, 538, 506), (506, 538, 539, 507), (507, 539, 540, 508), (508, 540, 541, 509), (509, 541, 542, 510), (510, 542, 543, 511), (511, 543, 544, 512), (512, 544, 513, 481), (513, 545, 546, 514), (514, 546, 547, 515), (515, 547, 548, 516), (516, 548, 549, 517), (517, 549, 550, 518), (518, 550, 551, 519), (519, 551, 552, 520), (520, 552, 553, 521), (521, 553, 554, 522), (522, 554, 555, 523), (523, 555, 556, 524), (524, 556, 557, 525), (525, 557, 558, 526), (526, 558, 559, 527), (527, 559, 560, 528), (528, 560, 561, 529), (529, 561, 562, 530), (530, 562, 563, 531), (531, 563, 564, 532), (532, 564, 565, 533), (533, 565, 566, 534), (534, 566, 567, 535), (535, 567, 568, 536), (536, 568, 569, 537), (537, 569, 570, 538), (538, 570, 571, 539), (539, 571, 572, 540), (540, 572, 573, 541), (541, 573, 574, 542), (542, 574, 575, 543), (543, 575, 576, 544), (544, 576, 545, 513), (545, 577, 578, 546), (546, 578, 579, 547), (547, 579, 580, 548), (548, 580, 581, 549), (549, 581, 582, 550), (550, 582, 583, 551), (551, 583, 584, 552), (552, 584, 585, 553), (553, 585, 586, 554), (554, 586, 587, 555), (555, 587, 588, 556), (556, 588, 589, 557), (557, 589, 590, 558), (558, 590, 591, 559), (559, 591, 592, 560), (560, 592, 593, 561), (561, 593, 594, 562), (562, 594, 595, 563), (563, 595, 596, 564), (564, 596, 597, 565), (565, 597, 598, 566), (566, 598, 599, 567), (567, 599, 600, 568), (568, 600, 601, 569), (569, 601, 602, 570), (570, 602, 603, 571), (571, 603, 604, 572), (572, 604, 605, 573), (573, 605, 606, 574), (574, 606, 607, 575), (575, 607, 608, 576), (576, 608, 577, 545), (577, 609, 610, 578), (578, 610, 611, 579), (579, 611, 612, 580), (580, 612, 613, 581), (581, 613, 614, 582), (582, 614, 615, 583), (583, 615, 616, 584), (584, 616, 617, 585), (585, 617, 618, 586), (586, 618, 619, 587), (587, 619, 620, 588), (588, 620, 621, 589), (589, 621, 622, 590), (590, 622, 623, 591), (591, 623, 624, 592), (592, 624, 625, 593), (593, 625, 626, 594), (594, 626, 627, 595), (595, 627, 628, 596), (596, 628, 629, 597), (597, 629, 630, 598), (598, 630, 631, 599), (599, 631, 632, 600), (600, 632, 633, 601), (601, 633, 634, 602), (602, 634, 635, 603), (603, 635, 636, 604), (604, 636, 637, 605), (605, 637, 638, 606), (606, 638, 639, 607), (607, 639, 640, 608), (608, 640, 609, 577), (609, 641, 642, 610), (610, 642, 643, 611), (611, 643, 644, 612), (612, 644, 645, 613), (613, 645, 646, 614), (614, 646, 647, 615), (615, 647, 648, 616), (616, 648, 649, 617), (617, 649, 650, 618), (618, 650, 651, 619), (619, 651, 652, 620), (620, 652, 653, 621), (621, 653, 654, 622), (622, 654, 655, 623), (623, 655, 656, 624), (624, 656, 657, 625), (625, 657, 658, 626), (626, 658, 659, 627), (627, 659, 660, 628), (628, 660, 661, 629), (629, 661, 662, 630), (630, 662, 663, 631), (631, 663, 664, 632), (632, 664, 665, 633), (633, 665, 666, 634), (634, 666, 667, 635), (635, 667, 668, 636), (636, 668, 669, 637), (637, 669, 670, 638), (638, 670, 671, 639), (639, 671, 672, 640), (640, 672, 641, 609), (641, 673, 674, 642), (642, 674, 675, 643), (643, 675, 676, 644), (644, 676, 677, 645), (645, 677, 678, 646), (646, 678, 679, 647), (647, 679, 680, 648), (648, 680, 681, 649), (649, 681, 682, 650), (650, 682, 683, 651), (651, 683, 684, 652), (652, 684, 685, 653), (653, 685, 686, 654), (654, 686, 687, 655), (655, 687, 688, 656), (656, 688, 689, 657), (657, 689, 690, 658), (658, 690, 691, 659), (659, 691, 692, 660), (660, 692, 693, 661), (661, 693, 694, 662), (662, 694, 695, 663), (663, 695, 696, 664), (664, 696, 697, 665), (665, 697, 698, 666), (666, 698, 699, 667), (667, 699, 700, 668), (668, 700, 701, 669), (669, 701, 702, 670), (670, 702, 703, 671), (671, 703, 704, 672), (672, 704, 673, 641), (673, 705, 706, 674), (674, 706, 707, 675), (675, 707, 708, 676), (676, 708, 709, 677), (677, 709, 710, 678), (678, 710, 711, 679), (679, 711, 712, 680), (680, 712, 713, 681), (681, 713, 714, 682), (682, 714, 715, 683), (683, 715, 716, 684), (684, 716, 717, 685), (685, 717, 718, 686), (686, 718, 719, 687), (687, 719, 720, 688), (688, 720, 721, 689), (689, 721, 722, 690), (690, 722, 723, 691), (691, 723, 724, 692), (692, 724, 725, 693), (693, 725, 726, 694), (694, 726, 727, 695), (695, 727, 728, 696), (696, 728, 729, 697), (697, 729, 730, 698), (698, 730, 731, 699), (699, 731, 732, 700), (700, 732, 733, 701), (701, 733, 734, 702), (702, 734, 735, 703), (703, 735, 736, 704), (704, 736, 705, 673), (705, 737, 738, 706), (706, 738, 739, 707), (707, 739, 740, 708), (708, 740, 741, 709), (709, 741, 742, 710), (710, 742, 743, 711), (711, 743, 744, 712), (712, 744, 745, 713), (713, 745, 746, 714), (714, 746, 747, 715), (715, 747, 748, 716), (716, 748, 749, 717), (717, 749, 750, 718), (718, 750, 751, 719), (719, 751, 752, 720), (720, 752, 753, 721), (721, 753, 754, 722), (722, 754, 755, 723), (723, 755, 756, 724), (724, 756, 757, 725), (725, 757, 758, 726), (726, 758, 759, 727), (727, 759, 760, 728), (728, 760, 761, 729), (729, 761, 762, 730), (730, 762, 763, 731), (731, 763, 764, 732), (732, 764, 765, 733), (733, 765, 766, 734), (734, 766, 767, 735), (735, 767, 768, 736), (736, 768, 737, 705), (737, 769, 770, 738), (738, 770, 771, 739), (739, 771, 772, 740), (740, 772, 773, 741), (741, 773, 774, 742), (742, 774, 775, 743), (743, 775, 776, 744), (744, 776, 777, 745), (745, 777, 778, 746), (746, 778, 779, 747), (747, 779, 780, 748), (748, 780, 781, 749), (749, 781, 782, 750), (750, 782, 783, 751), (751, 783, 784, 752), (752, 784, 785, 753), (753, 785, 786, 754), (754, 786, 787, 755), (755, 787, 788, 756), (756, 788, 789, 757), (757, 789, 790, 758), (758, 790, 791, 759), (759, 791, 792, 760), (760, 792, 793, 761), (761, 793, 794, 762), (762, 794, 795, 763), (763, 795, 796, 764), (764, 796, 797, 765), (765, 797, 798, 766), (766, 798, 799, 767), (767, 799, 800, 768), (768, 800, 769, 737), (769, 801, 802, 770), (770, 802, 803, 771), (771, 803, 804, 772), (772, 804, 805, 773), (773, 805, 806, 774), (774, 806, 807, 775), (775, 807, 808, 776), (776, 808, 809, 777), (777, 809, 810, 778), (778, 810, 811, 779), (779, 811, 812, 780), (780, 812, 813, 781), (781, 813, 814, 782), (782, 814, 815, 783), (783, 815, 816, 784), (784, 816, 817, 785), (785, 817, 818, 786), (786, 818, 819, 787), (787, 819, 820, 788), (788, 820, 821, 789), (789, 821, 822, 790), (790, 822, 823, 791), (791, 823, 824, 792), (792, 824, 825, 793), (793, 825, 826, 794), (794, 826, 827, 795), (795, 827, 828, 796), (796, 828, 829, 797), (797, 829, 830, 798), (798, 830, 831, 799), (799, 831, 832, 800), (800, 832, 801, 769), (801, 833, 834, 802), (802, 834, 835, 803), (803, 835, 836, 804), (804, 836, 837, 805), (805, 837, 838, 806), (806, 838, 839, 807), (807, 839, 840, 808), (808, 840, 841, 809), (809, 841, 842, 810), (810, 842, 843, 811), (811, 843, 844, 812), (812, 844, 845, 813), (813, 845, 846, 814), (814, 846, 847, 815), (815, 847, 848, 816), (816, 848, 849, 817), (817, 849, 850, 818), (818, 850, 851, 819), (819, 851, 852, 820), (820, 852, 853, 821), (821, 853, 854, 822), (822, 854, 855, 823), (823, 855, 856, 824), (824, 856, 857, 825), (825, 857, 858, 826), (826, 858, 859, 827), (827, 859, 860, 828), (828, 860, 861, 829), (829, 861, 862, 830), (830, 862, 863, 831), (831, 863, 864, 832), (832, 864, 833, 801), (833, 865, 834), (834, 865, 835), (835, 865, 836), (836, 865, 837), (837, 865, 838), (838, 865, 839), (839, 865, 840), (840, 865, 841), (841, 865, 842), (842, 865, 843), (843, 865, 844), (844, 865, 845), (845, 865, 846), (846, 865, 847), (847, 865, 848), (848, 865, 849), (849, 865, 850), (850, 865, 851), (851, 865, 852), (852, 865, 853), (853, 865, 854), (854, 865, 855), (855, 865, 856), (856, 865, 857), (857, 865, 858), (858, 865, 859), (859, 865, 860), (860, 865, 861), (861, 865, 862), (862, 865, 863), (863, 865, 864), (864, 865, 833)])
me_wholeirregularenclosedpaperenvelopeandlowerentrance.polygons.foreach_set('material_index', [1, 1, 0, 0, 0, 0, 0, 1, 1, 1, 0, 0, 0, 0, 0, 1, 1, 1, 0, 0, 0, 0, 0, 1, 1, 1, 0, 0, 0, 0, 0, 1, 0, 0, 0, 0, 0, 0, 0, 0, 0, 0, 1, 1, 1, 1, 0, 0, 0, 0, 0, 0, 0, 0, 0, 0, 0, 0, 1, 1, 1, 1, 0, 0, 0, 0, 0, 0, 0, 0, 0, 0, 0, 0, 0, 0, 0, 0, 0, 0, 0, 0, 0, 0, 0, 0, 0, 0, 0, 0, 0, 0, 0, 0, 0, 0, 1, 1, 1, 1, 0, 0, 0, 0, 0, 0, 0, 0, 0, 0, 0, 0, 1, 1, 1, 1, 0, 0, 0, 0, 0, 0, 0, 0, 0, 0, 0, 0, 0, 0, 0, 0, 1, 1, 1, 0, 0, 0, 0, 0, 1, 1, 1, 0, 0, 0, 0, 0, 1, 1, 1, 0, 0, 0, 0, 0, 1, 1, 1, 0, 0, 0, 0, 0, 0, 0, 0, 1, 1, 1, 1, 0, 0, 0, 0, 0, 0, 0, 0, 0, 0, 0, 0, 1, 1, 1, 1, 0, 0, 0, 0, 0, 0, 0, 0, 0, 0, 0, 0, 0, 0, 0, 0, 0, 0, 0, 0, 0, 0, 0, 0, 0, 0, 0, 0, 0, 0, 0, 0, 0, 0, 0, 0, 0, 1, 0, 0, 0, 0, 0, 0, 0, 0, 0, 0, 0, 0, 1, 1, 1, 1, 0, 0, 0, 0, 0, 0, 0, 0, 0, 0, 0, 0, 1, 1, 1, 0, 1, 1, 1, 0, 0, 0, 0, 0, 1, 1, 1, 0, 0, 0, 0, 0, 1, 1, 1, 0, 0, 0, 0, 0, 1, 1, 1, 0, 0, 0, 0, 0, 0, 0, 1, 1, 1, 1, 1, 0, 0, 0, 0, 0, 0, 0, 0, 0, 0, 0, 1, 1, 1, 1, 1, 0, 0, 0, 0, 0, 0, 0, 0, 0, 0, 0, 0, 0, 0, 0, 0, 0, 0, 0, 0, 0, 0, 0, 0, 0, 0, 0, 0, 0, 0, 0, 0, 0, 0, 0, 0, 0, 0, 0, 0, 0, 0, 0, 0, 0, 0, 0, 0, 0, 0, 1, 1, 1, 1, 0, 0, 0, 0, 0, 0, 0, 0, 0, 0, 0, 0, 1, 1, 1, 1, 0, 0, 1, 0, 0, 0, 0, 1, 1, 1, 1, 0, 0, 0, 0, 1, 1, 1, 1, 0, 0, 0, 0, 1, 1, 1, 1, 0, 0, 0, 0, 1, 1, 1, 1, 1, 1, 1, 1, 0, 0, 0, 0, 0, 0, 0, 0, 0, 0, 0, 1, 1, 1, 1, 1, 0, 0, 0, 0, 0, 0, 0, 0, 0, 0, 0, 0, 0, 0, 0, 0, 0, 0, 0, 0, 0, 0, 0, 0, 0, 0, 0, 0, 0, 0, 0, 0, 0, 0, 0, 0, 0, 0, 0, 0, 0, 0, 0, 0, 0, 0, 0, 0, 0, 0, 1, 1, 1, 1, 0, 0, 0, 0, 0, 0, 0, 0, 0, 0, 0, 0, 1, 1, 1, 1, 0, 0, 0, 0, 0, 2, 2, 2, 2, 2, 2, 2, 2, 2, 2, 2, 2, 2, 2, 2, 2, 2, 2, 2, 2, 2, 2, 2, 2, 2, 2, 2, 2, 2, 2, 2, 2, 2, 2, 2, 2, 2, 2, 2, 2, 2, 2, 2, 2, 2, 2, 2, 2, 2, 2, 2, 2, 2, 2, 2, 2, 2, 2, 2, 2, 2, 2, 2, 2, 2, 2, 2, 2, 2, 2, 2, 2, 2, 2, 2, 2, 2, 2, 2, 2, 2, 2, 2, 2, 2, 2, 2, 2, 2, 2, 2, 2, 2, 2, 2, 2, 2, 2, 2, 2, 2, 2, 2, 2, 2, 2, 2, 2, 2, 2, 2, 2, 2, 2, 2, 2, 2, 2, 2, 2, 2, 2, 2, 2, 2, 2, 2, 2, 2, 2, 2, 2, 2, 2, 2, 2, 2, 2, 2, 2, 2, 2, 2, 2, 2, 2, 2, 2, 2, 2, 2, 2, 2, 2, 2, 2, 2, 2, 2, 2, 2, 2, 2, 2, 2, 2, 2, 2, 2, 2, 2, 2, 2, 2, 2, 2, 2, 2, 2, 2, 2, 2, 2, 2, 2, 2, 2, 2, 2, 2, 2, 2, 2, 2, 2, 2, 2, 2, 2, 2, 2, 2, 2, 2, 2, 2, 2, 2, 2, 2, 2, 2, 2, 2, 2, 2, 2, 2, 2, 2, 2, 2, 2, 2, 2, 2, 2, 2, 2, 2, 2, 2, 2, 2, 2, 2, 2, 2, 2, 2, 2, 2, 2, 2, 2, 2, 2, 2, 2, 2, 2, 2, 2, 2, 2, 2, 2, 2, 2, 2, 2, 2, 2, 2, 2, 2, 2, 2, 2, 2, 2, 2, 2, 2, 2, 2, 2, 2, 2, 2, 2, 2, 2, 2, 2, 2, 2, 2, 2, 2, 2, 2, 2, 2, 2, 2, 2, 2, 2, 2, 2, 2, 2, 2, 2, 2, 2, 2, 2, 2, 2, 2, 2, 2, 2, 2, 2, 2, 2, 2, 2, 2, 2, 2, 2, 2, 2, 2, 2, 2, 2, 2, 2, 2, 2, 2, 2, 2, 2, 2, 2, 2, 2, 2, 2, 2, 2, 2, 2, 2, 2, 2, 2, 2, 2, 2, 2, 2, 2, 2, 2, 2, 2, 2, 2, 2, 2, 2, 2, 2, 2, 2, 2, 2, 2, 2, 2, 2, 2, 2, 2, 2, 2, 2])
me_wholeirregularenclosedpaperenvelopeandlowerentrance.materials.append(mat_nestmutedpaper)
me_wholeirregularenclosedpaperenvelopeandlowerentrance.materials.append(mat_nestpalepaperlayers)
me_wholeirregularenclosedpaperenvelopeandlowerentrance.materials.append(mat_nestinnerpaper)
me_wholeirregularenclosedpaperenvelopeandlowerentrance.materials.append(mat_wholesupportingbark)
me_wholeirregularenclosedpaperenvelopeandlowerentrance.update()

# ---- objects
ob_onewholeenclosedpapernest = bpy.data.objects.new('OneWholeEnclosedPaperNest', None)
ob_wholecontinuousgroundedcurvedsupportingbough = bpy.data.objects.new('WholeContinuousGroundedCurvedSupportingBough', me_wholecontinuousgroundedcurvedsupportingbough)
ob_wholeirregularenclosedpaperenvelopeandlowerentrance = bpy.data.objects.new('WholeIrregularEnclosedPaperEnvelopeAndLowerEntrance', me_wholeirregularenclosedpaperenvelopeandlowerentrance)

# ---- transforms, parenting, visibility, modifiers, constraints
ob_onewholeenclosedpapernest.location = (0.0, 0.0, 0.0)
ob_wholecontinuousgroundedcurvedsupportingbough.parent = ob_onewholeenclosedpapernest
ob_wholecontinuousgroundedcurvedsupportingbough.location = (0.0, 0.0, 0.0)
ob_wholeirregularenclosedpaperenvelopeandlowerentrance.parent = ob_onewholeenclosedpapernest
ob_wholeirregularenclosedpaperenvelopeandlowerentrance.location = (0.0, 0.0, 0.0)

# ---- collection membership
scene.collection.objects.link(ob_onewholeenclosedpapernest)
scene.collection.objects.link(ob_wholecontinuousgroundedcurvedsupportingbough)
scene.collection.objects.link(ob_wholeirregularenclosedpaperenvelopeandlowerentrance)

# ---- scene / render settings (as saved in the file)
scene.frame_start = 1; scene.frame_end = 250; scene.frame_set(1)
scene.render.engine = 'CYCLES'
scene.render.use_compositing = False
scene.cycles.use_denoising = False
scene.cycles.samples = 128
scene.cycles.use_adaptive_sampling = False
scene.cycles.seed = 17
bpy.context.view_layer.update()

# ---- added for rendering (the .blend has no active camera and no usable light): camera, sun
cam_auto = bpy.data.cameras.new('AutoCamera')
cam_auto.lens = 50.0
cam_auto.sensor_width = 36.0
cam_auto.clip_end = 1000.0
ob_auto_camera = bpy.data.objects.new('AutoCamera', cam_auto)
scene.collection.objects.link(ob_auto_camera)
ob_auto_camera.location = (1.95174, -2.34209, 2.35885)
ob_auto_camera.rotation_euler = (1.09748, -7.21219e-08, 0.694738)
scene.camera = ob_auto_camera
light_auto_sun = bpy.data.lights.new('AutoSun', 'SUN')
light_auto_sun.energy = 3.0
light_auto_sun.angle = 0.0523599
ob_auto_sun = bpy.data.objects.new('AutoSun', light_auto_sun)
scene.collection.objects.link(ob_auto_sun)
ob_auto_sun.rotation_euler = (0.872665, 0.174533, 0.523599)
bpy.context.view_layer.update()
